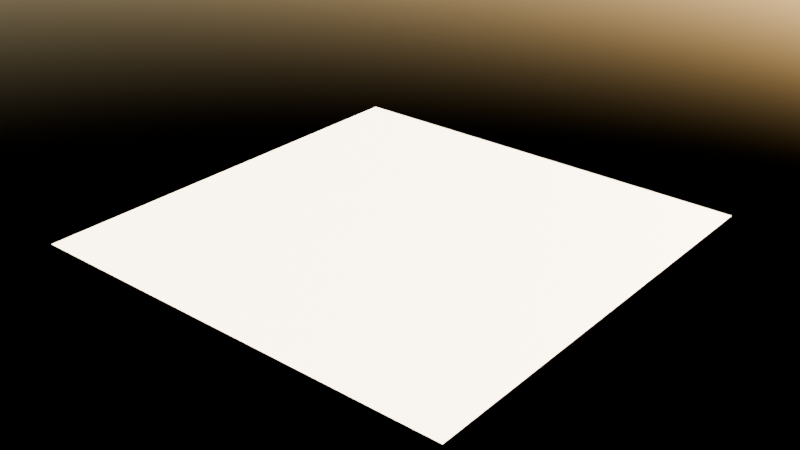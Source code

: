 # Source: Desplazamiento_clasico2.blend  (saved by Blender 4.3.32; exported with 4.5.12 LTS)
import bpy
from mathutils import Matrix  # noqa: F401  (used for matrix-valued properties, if any)

bpy.ops.wm.read_factory_settings(use_empty=True)
scene = bpy.context.scene
scene.name = 'Scene'

# ---- collections
col_collection = bpy.data.collections.new('Collection'); scene.collection.children.link(col_collection)

# ---- images (referenced by path relative to the original .blend; pixels are not part of the script)
import os
ASSET_DIR = os.environ.get("B2B_ASSET_DIR", "")  # directory of the original .blend (textures are referenced by path, not embedded)
HERE = os.path.dirname(os.path.abspath(__file__))  # packed textures are extracted next to this script under _unpacked/

def load_image(name, relpath, width, height, colorspace="sRGB"):
    """Load a texture the original file referenced (path relative to the .blend, or extracted next to this script)."""
    p = next((c for c in (os.path.join(HERE, relpath), os.path.join(ASSET_DIR, relpath)) if relpath and os.path.exists(c)), "")
    if p:
        img = bpy.data.images.load(p, check_existing=True)
        img.name = name
    else:  # same state as the original file: an image datablock whose file is absent (Cycles renders it pink)
        img = bpy.data.images.new(name, width, height)
        img.source = "FILE"
        img.filepath = "//" + (relpath or name)
    img.colorspace_settings.name = colorspace
    return img
img_2023_12_07_07_53_16__udim__jpeg = load_image('2023-12-07_07-53-16_<UDIM>.jpeg', '', 1024, 1024, 'sRGB')

# ---- materials (node trees are filled in below, after node groups)
mat_material_001 = bpy.data.materials.new('Material.001')
mat_material_001.displacement_method = 'DISPLACEMENT'

# ---- material node trees
mat_material_001.use_nodes = True; mat_material_001.node_tree.nodes.clear()
_N = mat_material_001.node_tree.nodes; _L = mat_material_001.node_tree.links
n0 = _N.new('ShaderNodeBsdfPrincipled'); n0.name = 'Principled BSDF'; n0.location = (-221, 321)
n1 = _N.new('ShaderNodeOutputMaterial'); n1.name = 'Material Output'; n1.location = (609, 320)
n2 = _N.new('ShaderNodeTexImage'); n2.name = 'Image Texture'; n2.location = (44, 129)
n2.image = img_2023_12_07_07_53_16__udim__jpeg
n3 = _N.new('ShaderNodeDisplacement'); n3.name = 'Displacement'; n3.location = (384, 175)
n3.inputs[2].default_value = 0.1
_L.new(n0.outputs[0], n1.inputs[0])
_L.new(n2.outputs[0], n3.inputs[0])
_L.new(n3.outputs[0], n1.inputs[2])
n1.is_active_output = True

# ---- world
world_world = bpy.data.worlds.new('World'); scene.world = world_world
world_world.use_nodes = True; world_world.node_tree.nodes.clear()
_N = world_world.node_tree.nodes; _L = world_world.node_tree.links
n0 = _N.new('ShaderNodeOutputWorld'); n0.name = 'World Output'; n0.location = (300, 300)
n1 = _N.new('ShaderNodeBackground'); n1.name = 'Background'; n1.location = (10, 300)
n2 = _N.new('ShaderNodeTexSky'); n2.name = 'Sky Texture'; n2.location = (-280, 280)
_L.new(n1.outputs[0], n0.inputs[0])
_L.new(n2.outputs[0], n1.inputs[0])
n0.is_active_output = True
world_world.color = (0.05088, 0.05088, 0.05088)
world_world.sun_shadow_jitter_overblur = 0.0

# ---- meshes
me_plane = bpy.data.meshes.new('Plane')
me_plane.from_pydata([(-1.0, -1.0, 0.0), (1.0, -1.0, 0.0), (-1.0, 1.0, 0.0), (1.0, 1.0, 0.0)], [], [(0, 1, 3, 2)])
_uv = me_plane.uv_layers.new(name='UVMap')
_uv.uv.foreach_set('vector', [0.0, 0.0, 1.0, 0.0, 1.0, 1.0, 0.0, 1.0])
me_plane.materials.append(mat_material_001)
me_plane.update()

# ---- objects
ob_plane = bpy.data.objects.new('Plane', me_plane)

# ---- transforms, parenting, visibility, modifiers, constraints
ob_plane.location = (0.0, 0.0, 0.0)
ob_plane.scale = (3.434, 3.434, 3.434)
ob_plane.cycles.use_adaptive_subdivision = True
ob_plane.cycles.dicing_rate = 0.2
_m = ob_plane.modifiers.new('Subdivision', 'SUBSURF')
_m.subdivision_type = 'SIMPLE'
_m.levels = 8

# ---- collection membership
col_collection.objects.link(ob_plane)

# ---- scene / render settings (as saved in the file)
scene.frame_start = 1; scene.frame_end = 250; scene.frame_set(1)
scene.render.engine = 'CYCLES'
scene.cycles.feature_set = 'EXPERIMENTAL'
bpy.context.view_layer.update()

# ---- added for rendering (the .blend has no active camera): camera
cam_auto = bpy.data.cameras.new('AutoCamera')
cam_auto.lens = 50.0
cam_auto.sensor_width = 36.0
cam_auto.clip_end = 1000.0
ob_auto_camera = bpy.data.objects.new('AutoCamera', cam_auto)
scene.collection.objects.link(ob_auto_camera)
ob_auto_camera.location = (8.98638, -10.7837, 7.18911)
ob_auto_camera.rotation_euler = (1.09748, -7.21219e-08, 0.694738)
scene.camera = ob_auto_camera
bpy.context.view_layer.update()
